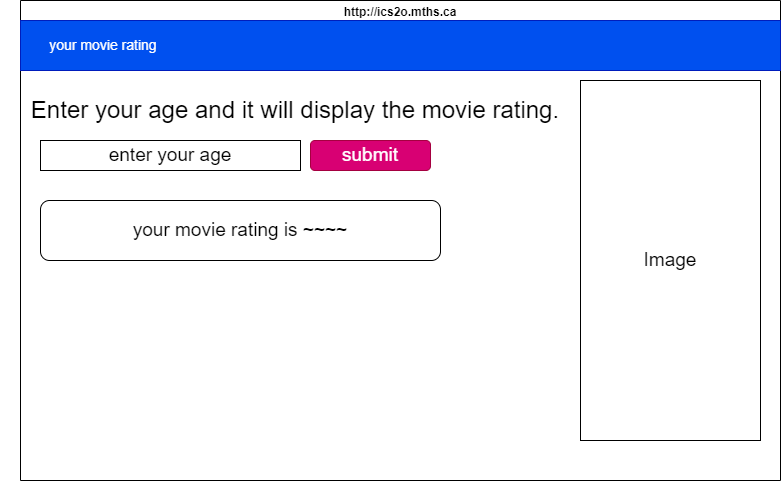

The diagram above was exported from draw.io. Its source (the exported page's mxGraphModel, read from the mxfile embedded in the PNG):
<mxGraphModel dx="873" dy="346" grid="1" gridSize="10" guides="1" tooltips="1" connect="1" arrows="1" fold="1" page="1" pageScale="1" pageWidth="850" pageHeight="1100" math="0" shadow="0">
  <root>
    <mxCell id="0" />
    <mxCell id="1" parent="0" />
    <mxCell id="7" value="http://ics2o.mths.ca" style="swimlane;whiteSpace=wrap;html=1;" parent="1" vertex="1">
      <mxGeometry x="40" y="40" width="760" height="480" as="geometry" />
    </mxCell>
    <mxCell id="8" value="&lt;font style=&quot;font-size: 14px;&quot;&gt;&amp;nbsp; &amp;nbsp; &amp;nbsp; &amp;nbsp;your movie rating&lt;/font&gt;" style="rounded=0;whiteSpace=wrap;html=1;align=left;fillColor=#0050ef;fontColor=#ffffff;strokeColor=#001DBC;" vertex="1" parent="7">
      <mxGeometry y="20" width="760" height="50" as="geometry" />
    </mxCell>
    <mxCell id="9" value="&lt;h4 style=&quot;padding: 0px; font-family: Roboto, Helvetica, Arial, sans-serif; font-weight: 400; font-size: 24px; line-height: 32px; margin: 24px 0px 16px; text-align: start;&quot;&gt;&lt;span style=&quot;&quot;&gt;Enter your age and it will display the movie rating.&lt;/span&gt;&lt;/h4&gt;" style="text;html=1;strokeColor=none;fillColor=none;align=center;verticalAlign=middle;whiteSpace=wrap;rounded=0;fontColor=#000000;labelBackgroundColor=none;labelBorderColor=none;" vertex="1" parent="7">
      <mxGeometry x="-20" y="90" width="590" height="30" as="geometry" />
    </mxCell>
    <mxCell id="10" value="enter your age" style="rounded=0;whiteSpace=wrap;html=1;labelBackgroundColor=none;labelBorderColor=none;fontSize=19;fontColor=#000000;fillColor=none;" vertex="1" parent="7">
      <mxGeometry x="20" y="140" width="260" height="30" as="geometry" />
    </mxCell>
    <mxCell id="11" value="submit" style="rounded=1;whiteSpace=wrap;html=1;labelBackgroundColor=none;labelBorderColor=none;fontSize=19;fontColor=#ffffff;fillColor=#d80073;strokeColor=#A50040;" vertex="1" parent="7">
      <mxGeometry x="290" y="140" width="120" height="30" as="geometry" />
    </mxCell>
    <mxCell id="12" value="your movie rating is ~~~~" style="rounded=1;whiteSpace=wrap;html=1;labelBackgroundColor=none;labelBorderColor=none;fontSize=19;fontColor=#000000;fillColor=none;" vertex="1" parent="7">
      <mxGeometry x="20" y="200" width="400" height="60" as="geometry" />
    </mxCell>
    <mxCell id="15" value="Image" style="rounded=0;whiteSpace=wrap;html=1;labelBackgroundColor=none;labelBorderColor=none;fontSize=19;fontColor=#000000;fillColor=default;" vertex="1" parent="7">
      <mxGeometry x="560" y="80" width="180" height="360" as="geometry" />
    </mxCell>
  </root>
</mxGraphModel>